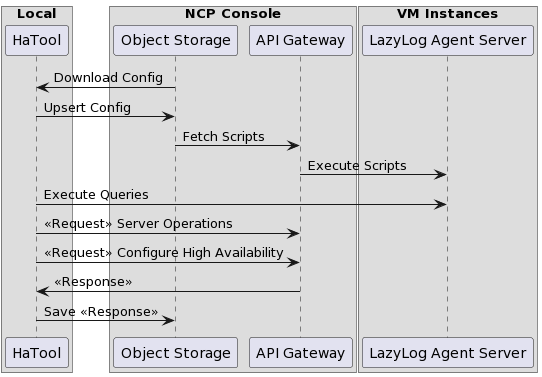

The diagram above was rendered by PlantUML. Its source (embedded in the PNG):
@startuml
' Interaction Diagram

' Define the alias for the components
participant "HaTool" as HaTool
participant "Object Storage" as ObjectStorage
participant "API Gateway" as ApiGateway
participant "LazyLog Agent Server" as LazyLog

' Group HaTool
box "Local"
    participant HaTool
end box

' Group Object Storage and API Gateway
box "NCP Console"
    participant ObjectStorage
    participant ApiGateway
end box

' Group VM Instance
box "VM Instances"
    participant LazyLog
end box

' Define relationships
ObjectStorage -> HaTool : Download Config
HaTool -> ObjectStorage : Upsert Config

ObjectStorage -> ApiGateway : Fetch Scripts
ApiGateway -> LazyLog : Execute Scripts

HaTool -> LazyLog : Execute Queries

HaTool -> ApiGateway : <<Request>> Server Operations
HaTool -> ApiGateway : <<Request>> Configure High Availability
ApiGateway -> HaTool : <<Response>>
HaTool -> ObjectStorage : Save <<Response>>
@enduml